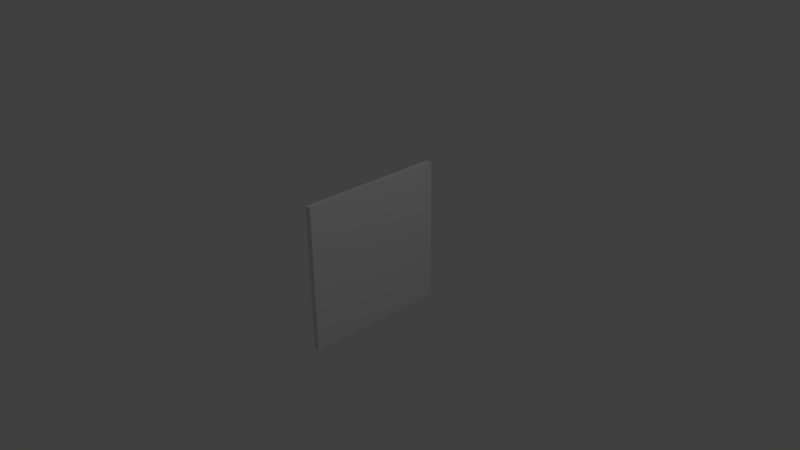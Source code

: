 # Source: glass.blend  (saved by Blender 2.76.0; exported with 4.5.12 LTS)
import bpy
from mathutils import Matrix  # noqa: F401  (used for matrix-valued properties, if any)

bpy.ops.wm.read_factory_settings(use_empty=True)
scene = bpy.context.scene
scene.name = 'Scene'

# ---- collections
col_collection_1 = bpy.data.collections.new('Collection 1'); scene.collection.children.link(col_collection_1)

# ---- world
world_world = bpy.data.worlds.new('World'); scene.world = world_world
world_world.color = (0.05088, 0.05088, 0.05088)
world_world.use_sun_shadow = False
world_world.sun_shadow_jitter_overblur = 0.0
world_world.cycles.sampling_method = 'MANUAL'
world_world.cycles.sample_map_resolution = 256

# ---- cameras
cam_camera = bpy.data.cameras.new('Camera')
cam_camera.clip_end = 100.0
cam_camera.lens = 35.0
cam_camera.sensor_width = 32.0
cam_camera.sensor_height = 18.0
cam_camera.ortho_scale = 7.314
cam_camera.dof.focus_distance = 0.0
cam_camera.dof.aperture_fstop = 128.0

# ---- lights
light_lamp = bpy.data.lights.new('Lamp', 'POINT')
light_lamp.transmission_factor = 0.0
light_lamp.cutoff_distance = 30.0
light_lamp.energy = 100.0
light_lamp.shadow_buffer_clip_start = 1.001
light_lamp.shadow_soft_size = 0.1
light_lamp.shadow_maximum_resolution = 0.006
light_lamp.use_absolute_resolution = True
light_lamp.cycles.use_multiple_importance_sampling = False

# ---- meshes
me_cube_002 = bpy.data.meshes.new('Cube.002')
me_cube_002.from_pydata([(-0.04159, -1.0, -1.001), (-0.04159, -1.0, 0.9993), (-0.04159, 1.0, -1.001), (-0.04159, 1.0, 0.9993), (0.04159, -1.0, -0.9993), (0.04159, -1.0, 1.001), (0.04159, 1.0, -0.9993), (0.04159, 1.0, 1.001)], [], [(1, 3, 2, 0), (3, 7, 6, 2), (7, 5, 4, 6), (5, 1, 0, 4), (0, 2, 6, 4), (5, 7, 3, 1)])
_uv = me_cube_002.uv_layers.new(name='UVMap')
_uv.uv.foreach_set('vector', [0.0001783, 0.0001784, 0.4609, 0.0001783, 0.4609, 0.6925, 0.0001783, 0.6925, 0.9998, 0.6925, 0.9613, 0.6925, 0.9613, 0.0001783, 0.9998, 0.0001783, 0.922, 0.6925, 0.4613, 0.6925, 0.4613, 0.0001783, 0.922, 0.0001783, 0.9609, 0.6925, 0.9224, 0.6925, 0.9224, 0.0001783, 0.9609, 0.0001783, 0.0001783, 0.6929, 0.4609, 0.6929, 0.4609, 0.7508, 0.0001783, 0.7508, 0.0001783, 0.7512, 0.4609, 0.7512, 0.4609, 0.8091, 0.0001783, 0.8091])
me_cube_002.use_remesh_preserve_volume = False
me_cube_002.use_remesh_preserve_attributes = False
me_cube_002.use_mirror_vertex_groups = False
me_cube_002.update()

# ---- objects
ob_cube = bpy.data.objects.new('Cube', me_cube_002)
ob_lamp = bpy.data.objects.new('Lamp', light_lamp)
ob_camera = bpy.data.objects.new('Camera', cam_camera)

# ---- transforms, parenting, visibility, modifiers, constraints
ob_cube.location = (0.0, 0.0, 0.0)
ob_cube.lineart.crease_threshold = 0.0
ob_lamp.location = (4.076, 1.005, 5.904)
ob_lamp.rotation_euler = (0.6503, 0.05522, 1.866)
ob_lamp.lock_rotations_4d = False
ob_lamp.empty_display_type = 'ARROWS'
ob_lamp.color = (0.0, 0.0, 0.0, 0.0)
ob_lamp.lineart.crease_threshold = 0.0
ob_camera.location = (7.481, -6.508, 5.344)
ob_camera.rotation_euler = (1.109, 0.01082, 0.8149)
ob_camera.lock_rotations_4d = False
ob_camera.empty_display_type = 'ARROWS'
ob_camera.color = (0.0, 0.0, 0.0, 0.0)
ob_camera.display_type = 'WIRE'
ob_camera.lineart.crease_threshold = 0.0

# ---- collection membership
col_collection_1.objects.link(ob_cube)
col_collection_1.objects.link(ob_lamp)
col_collection_1.objects.link(ob_camera)

# ---- scene / render settings (as saved in the file)
scene.camera = ob_camera
scene.frame_start = 1; scene.frame_end = 250; scene.frame_set(1)
scene.render.engine = 'BLENDER_EEVEE_NEXT'
scene.render.resolution_percentage = 50
scene.render.dither_intensity = 0.0
scene.cycles.use_denoising = False
scene.cycles.samples = 10
scene.cycles.sampling_pattern = 'TABULATED_SOBOL'
scene.cycles.light_sampling_threshold = 0.0
scene.cycles.use_adaptive_sampling = False
scene.cycles.use_light_tree = False
scene.cycles.blur_glossy = 0.0
scene.cycles.pixel_filter_type = 'GAUSSIAN'
scene.cycles.sample_clamp_indirect = 0.0
scene.view_settings.view_transform = 'Standard'
bpy.context.view_layer.update()
